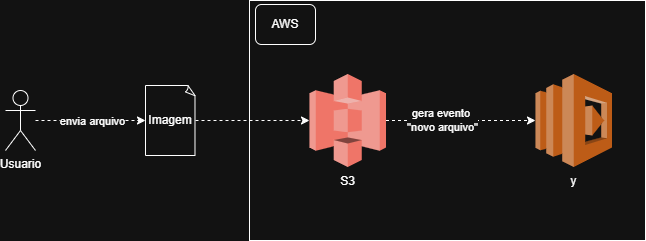

The diagram above was exported from draw.io. Its source (the exported page's mxGraphModel, read from the mxfile embedded in the PNG):
<mxGraphModel dx="852" dy="470" grid="1" gridSize="10" guides="1" tooltips="1" connect="1" arrows="1" fold="1" page="1" pageScale="1" pageWidth="827" pageHeight="1169" math="0" shadow="0">
  <root>
    <mxCell id="0" />
    <mxCell id="1" parent="0" />
    <mxCell id="jiJohrDoI9gVG7Q11aw9-12" parent="1" style="rounded=0;whiteSpace=wrap;html=1;" value="" vertex="1">
      <mxGeometry height="240" width="396" x="354" y="36" as="geometry" />
    </mxCell>
    <mxCell id="jiJohrDoI9gVG7Q11aw9-3" edge="1" parent="1" source="jiJohrDoI9gVG7Q11aw9-1" style="edgeStyle=orthogonalEdgeStyle;rounded=0;orthogonalLoop=1;jettySize=auto;html=1;flowAnimation=1;dashed=1;" target="jiJohrDoI9gVG7Q11aw9-2">
      <mxGeometry relative="1" as="geometry" />
    </mxCell>
    <mxCell id="jiJohrDoI9gVG7Q11aw9-10" connectable="0" parent="jiJohrDoI9gVG7Q11aw9-3" style="edgeLabel;html=1;align=center;verticalAlign=middle;resizable=0;points=[];" value="envia arquivo" vertex="1">
      <mxGeometry relative="1" x="0.0182" as="geometry">
        <mxPoint as="offset" />
      </mxGeometry>
    </mxCell>
    <mxCell id="jiJohrDoI9gVG7Q11aw9-1" parent="1" style="shape=umlActor;verticalLabelPosition=bottom;verticalAlign=top;html=1;outlineConnect=0;" value="Usuario" vertex="1">
      <mxGeometry height="60" width="30" x="110" y="126" as="geometry" />
    </mxCell>
    <mxCell id="jiJohrDoI9gVG7Q11aw9-5" edge="1" parent="1" source="jiJohrDoI9gVG7Q11aw9-2" style="edgeStyle=orthogonalEdgeStyle;rounded=0;orthogonalLoop=1;jettySize=auto;html=1;flowAnimation=1;dashed=1;" target="jiJohrDoI9gVG7Q11aw9-4">
      <mxGeometry relative="1" as="geometry" />
    </mxCell>
    <mxCell id="jiJohrDoI9gVG7Q11aw9-2" parent="1" style="whiteSpace=wrap;html=1;shape=mxgraph.basic.document" value="Imagem" vertex="1">
      <mxGeometry height="70" width="50" x="250" y="121" as="geometry" />
    </mxCell>
    <mxCell id="jiJohrDoI9gVG7Q11aw9-7" edge="1" parent="1" source="jiJohrDoI9gVG7Q11aw9-4" style="edgeStyle=orthogonalEdgeStyle;rounded=0;orthogonalLoop=1;jettySize=auto;html=1;dashed=1;flowAnimation=1;" target="jiJohrDoI9gVG7Q11aw9-6">
      <mxGeometry relative="1" as="geometry" />
    </mxCell>
    <mxCell id="jiJohrDoI9gVG7Q11aw9-11" connectable="0" parent="jiJohrDoI9gVG7Q11aw9-7" style="edgeLabel;html=1;align=center;verticalAlign=middle;resizable=0;points=[];" value="gera evento&amp;nbsp;&lt;div&gt;&quot;novo arquivo&quot;&lt;/div&gt;" vertex="1">
      <mxGeometry relative="1" x="-0.2575" y="1" as="geometry">
        <mxPoint as="offset" />
      </mxGeometry>
    </mxCell>
    <mxCell id="jiJohrDoI9gVG7Q11aw9-4" parent="1" style="outlineConnect=0;dashed=0;verticalLabelPosition=bottom;verticalAlign=top;align=center;html=1;shape=mxgraph.aws3.s3;fillColor=#E05243;gradientColor=none;" value="S3" vertex="1">
      <mxGeometry height="93" width="76.5" x="414" y="109.5" as="geometry" />
    </mxCell>
    <mxCell id="jiJohrDoI9gVG7Q11aw9-6" parent="1" style="outlineConnect=0;dashed=0;verticalLabelPosition=bottom;verticalAlign=top;align=center;html=1;shape=mxgraph.aws3.lambda;fillColor=#F58534;gradientColor=none;" value="y" vertex="1">
      <mxGeometry height="93" width="76.5" x="640" y="109.5" as="geometry" />
    </mxCell>
    <mxCell id="jiJohrDoI9gVG7Q11aw9-13" parent="1" style="whiteSpace=wrap;html=1;rounded=1;" value="AWS" vertex="1">
      <mxGeometry height="40" width="60" x="360" y="40" as="geometry" />
    </mxCell>
  </root>
</mxGraphModel>